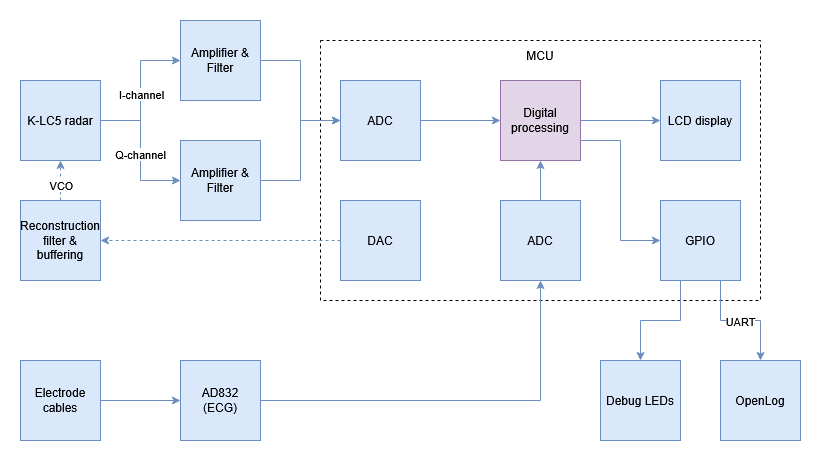

The diagram above was exported from draw.io. Its source (the exported page's mxGraphModel, read from the mxfile embedded in the PNG):
<mxGraphModel dx="645" dy="393" grid="1" gridSize="10" guides="1" tooltips="1" connect="1" arrows="1" fold="1" page="1" pageScale="1" pageWidth="1654" pageHeight="2336" background="#FFFFFF" math="0" shadow="0">
  <root>
    <mxCell id="0" />
    <mxCell id="1" parent="0" />
    <mxCell id="t67VC9cWS5dJUbam6Nkk-42" parent="1" style="rounded=0;whiteSpace=wrap;html=1;fillColor=none;dashed=1;" value="" vertex="1">
      <mxGeometry height="260" width="440" x="380" y="80" as="geometry" />
    </mxCell>
    <mxCell id="0s789B-3wF0WLcPBjO3P-5" edge="1" parent="1" source="t67VC9cWS5dJUbam6Nkk-1" style="edgeStyle=orthogonalEdgeStyle;rounded=0;orthogonalLoop=1;jettySize=auto;html=1;exitX=1;exitY=0.5;exitDx=0;exitDy=0;entryX=0;entryY=0.5;entryDx=0;entryDy=0;fillColor=#dae8fc;strokeColor=#6c8ebf;" target="0s789B-3wF0WLcPBjO3P-3">
      <mxGeometry relative="1" as="geometry" />
    </mxCell>
    <mxCell id="0s789B-3wF0WLcPBjO3P-7" connectable="0" parent="0s789B-3wF0WLcPBjO3P-5" style="edgeLabel;html=1;align=center;verticalAlign=middle;resizable=0;points=[];" value="I-channel" vertex="1">
      <mxGeometry relative="1" x="-0.0469" y="-1" as="geometry">
        <mxPoint as="offset" />
      </mxGeometry>
    </mxCell>
    <mxCell id="0s789B-3wF0WLcPBjO3P-6" edge="1" parent="1" source="t67VC9cWS5dJUbam6Nkk-1" style="edgeStyle=orthogonalEdgeStyle;rounded=0;orthogonalLoop=1;jettySize=auto;html=1;exitX=1;exitY=0.5;exitDx=0;exitDy=0;entryX=0;entryY=0.5;entryDx=0;entryDy=0;fillColor=#dae8fc;strokeColor=#6c8ebf;" target="0s789B-3wF0WLcPBjO3P-4">
      <mxGeometry relative="1" as="geometry" />
    </mxCell>
    <mxCell id="0s789B-3wF0WLcPBjO3P-8" connectable="0" parent="0s789B-3wF0WLcPBjO3P-6" style="edgeLabel;html=1;align=center;verticalAlign=middle;resizable=0;points=[];" value="Q-channel" vertex="1">
      <mxGeometry relative="1" x="0.0471" as="geometry">
        <mxPoint as="offset" />
      </mxGeometry>
    </mxCell>
    <mxCell id="t67VC9cWS5dJUbam6Nkk-1" parent="1" style="whiteSpace=wrap;html=1;aspect=fixed;fillColor=#dae8fc;strokeColor=#6c8ebf;" value="K-LC5 radar" vertex="1">
      <mxGeometry height="80" width="80" x="80" y="120" as="geometry" />
    </mxCell>
    <mxCell id="t67VC9cWS5dJUbam6Nkk-43" parent="1" style="text;html=1;whiteSpace=wrap;strokeColor=none;fillColor=none;align=center;verticalAlign=middle;rounded=0;" value="MCU" vertex="1">
      <mxGeometry height="30" width="60" x="570" y="80" as="geometry" />
    </mxCell>
    <mxCell id="0s789B-3wF0WLcPBjO3P-10" edge="1" parent="1" source="0s789B-3wF0WLcPBjO3P-3" style="edgeStyle=orthogonalEdgeStyle;rounded=0;orthogonalLoop=1;jettySize=auto;html=1;exitX=1;exitY=0.5;exitDx=0;exitDy=0;entryX=0;entryY=0.5;entryDx=0;entryDy=0;fillColor=#dae8fc;strokeColor=#6c8ebf;" target="0s789B-3wF0WLcPBjO3P-9">
      <mxGeometry relative="1" as="geometry" />
    </mxCell>
    <mxCell id="0s789B-3wF0WLcPBjO3P-3" parent="1" style="whiteSpace=wrap;html=1;aspect=fixed;fillColor=#dae8fc;strokeColor=#6c8ebf;" value="Amplifier &amp;amp; Filter" vertex="1">
      <mxGeometry height="80" width="80" x="240" y="60" as="geometry" />
    </mxCell>
    <mxCell id="0s789B-3wF0WLcPBjO3P-11" edge="1" parent="1" source="0s789B-3wF0WLcPBjO3P-4" style="edgeStyle=orthogonalEdgeStyle;rounded=0;orthogonalLoop=1;jettySize=auto;html=1;exitX=1;exitY=0.5;exitDx=0;exitDy=0;entryX=0;entryY=0.5;entryDx=0;entryDy=0;fillColor=#dae8fc;strokeColor=#6c8ebf;" target="0s789B-3wF0WLcPBjO3P-9">
      <mxGeometry relative="1" as="geometry" />
    </mxCell>
    <mxCell id="0s789B-3wF0WLcPBjO3P-4" parent="1" style="whiteSpace=wrap;html=1;aspect=fixed;fillColor=#dae8fc;strokeColor=#6c8ebf;" value="Amplifier &amp;amp; Filter" vertex="1">
      <mxGeometry height="80" width="80" x="240" y="180" as="geometry" />
    </mxCell>
    <mxCell id="0s789B-3wF0WLcPBjO3P-14" edge="1" parent="1" source="0s789B-3wF0WLcPBjO3P-9" style="edgeStyle=orthogonalEdgeStyle;rounded=0;orthogonalLoop=1;jettySize=auto;html=1;exitX=1;exitY=0.5;exitDx=0;exitDy=0;fillColor=#dae8fc;strokeColor=#6c8ebf;" target="0s789B-3wF0WLcPBjO3P-12">
      <mxGeometry relative="1" as="geometry" />
    </mxCell>
    <mxCell id="0s789B-3wF0WLcPBjO3P-9" parent="1" style="whiteSpace=wrap;html=1;aspect=fixed;fillColor=#dae8fc;strokeColor=#6c8ebf;" value="ADC" vertex="1">
      <mxGeometry height="80" width="80" x="400" y="120" as="geometry" />
    </mxCell>
    <mxCell id="0s789B-3wF0WLcPBjO3P-15" edge="1" parent="1" source="0s789B-3wF0WLcPBjO3P-12" style="edgeStyle=orthogonalEdgeStyle;rounded=0;orthogonalLoop=1;jettySize=auto;html=1;exitX=1;exitY=0.5;exitDx=0;exitDy=0;entryX=0;entryY=0.5;entryDx=0;entryDy=0;fillColor=#dae8fc;strokeColor=#6c8ebf;" target="0s789B-3wF0WLcPBjO3P-13">
      <mxGeometry relative="1" as="geometry" />
    </mxCell>
    <mxCell id="0s789B-3wF0WLcPBjO3P-53" edge="1" parent="1" source="0s789B-3wF0WLcPBjO3P-12" style="edgeStyle=orthogonalEdgeStyle;rounded=0;orthogonalLoop=1;jettySize=auto;html=1;exitX=1;exitY=0.75;exitDx=0;exitDy=0;entryX=0;entryY=0.5;entryDx=0;entryDy=0;fillColor=#dae8fc;strokeColor=#6c8ebf;" target="0s789B-3wF0WLcPBjO3P-30">
      <mxGeometry relative="1" as="geometry" />
    </mxCell>
    <mxCell id="0s789B-3wF0WLcPBjO3P-12" parent="1" style="whiteSpace=wrap;html=1;aspect=fixed;fillColor=#e1d5e7;strokeColor=#9673a6;" value="Digital processing" vertex="1">
      <mxGeometry height="80" width="80" x="560" y="120" as="geometry" />
    </mxCell>
    <mxCell id="0s789B-3wF0WLcPBjO3P-13" parent="1" style="whiteSpace=wrap;html=1;aspect=fixed;fillColor=#dae8fc;strokeColor=#6c8ebf;" value="LCD display" vertex="1">
      <mxGeometry height="80" width="80" x="720" y="120" as="geometry" />
    </mxCell>
    <mxCell id="0s789B-3wF0WLcPBjO3P-20" edge="1" parent="1" source="0s789B-3wF0WLcPBjO3P-16" style="edgeStyle=orthogonalEdgeStyle;rounded=0;orthogonalLoop=1;jettySize=auto;html=1;exitX=0;exitY=0.5;exitDx=0;exitDy=0;entryX=1;entryY=0.5;entryDx=0;entryDy=0;fillColor=#dae8fc;strokeColor=#6c8ebf;dashed=1;" target="0s789B-3wF0WLcPBjO3P-17">
      <mxGeometry relative="1" as="geometry" />
    </mxCell>
    <mxCell id="0s789B-3wF0WLcPBjO3P-16" parent="1" style="whiteSpace=wrap;html=1;aspect=fixed;fillColor=#dae8fc;strokeColor=#6c8ebf;" value="DAC" vertex="1">
      <mxGeometry height="80" width="80" x="400" y="240" as="geometry" />
    </mxCell>
    <mxCell id="0s789B-3wF0WLcPBjO3P-19" edge="1" parent="1" source="0s789B-3wF0WLcPBjO3P-17" style="edgeStyle=orthogonalEdgeStyle;rounded=0;orthogonalLoop=1;jettySize=auto;html=1;fillColor=#dae8fc;strokeColor=#6c8ebf;dashed=1;" target="t67VC9cWS5dJUbam6Nkk-1" value="">
      <mxGeometry relative="1" as="geometry" />
    </mxCell>
    <mxCell id="0s789B-3wF0WLcPBjO3P-21" connectable="0" parent="0s789B-3wF0WLcPBjO3P-19" style="edgeLabel;html=1;align=center;verticalAlign=middle;resizable=0;points=[];" value="VCO" vertex="1">
      <mxGeometry relative="1" x="-0.2" y="-1" as="geometry">
        <mxPoint as="offset" />
      </mxGeometry>
    </mxCell>
    <mxCell id="0s789B-3wF0WLcPBjO3P-17" parent="1" style="whiteSpace=wrap;html=1;aspect=fixed;fillColor=#dae8fc;strokeColor=#6c8ebf;" value="Reconstruction filter &amp;amp; buffering" vertex="1">
      <mxGeometry height="80" width="80" x="80" y="240" as="geometry" />
    </mxCell>
    <mxCell id="0s789B-3wF0WLcPBjO3P-23" parent="1" style="whiteSpace=wrap;html=1;aspect=fixed;fillColor=#dae8fc;strokeColor=#6c8ebf;" value="Debug LEDs" vertex="1">
      <mxGeometry height="80" width="80" x="660" y="400" as="geometry" />
    </mxCell>
    <mxCell id="0s789B-3wF0WLcPBjO3P-35" edge="1" parent="1" source="0s789B-3wF0WLcPBjO3P-30" style="edgeStyle=orthogonalEdgeStyle;rounded=0;orthogonalLoop=1;jettySize=auto;html=1;exitX=0.25;exitY=1;exitDx=0;exitDy=0;entryX=0.5;entryY=0;entryDx=0;entryDy=0;fillColor=#dae8fc;strokeColor=#6c8ebf;" target="0s789B-3wF0WLcPBjO3P-23">
      <mxGeometry relative="1" as="geometry" />
    </mxCell>
    <mxCell id="0s789B-3wF0WLcPBjO3P-36" edge="1" parent="1" source="0s789B-3wF0WLcPBjO3P-30" style="edgeStyle=orthogonalEdgeStyle;rounded=0;orthogonalLoop=1;jettySize=auto;html=1;exitX=0.75;exitY=1;exitDx=0;exitDy=0;entryX=0.5;entryY=0;entryDx=0;entryDy=0;fillColor=#dae8fc;strokeColor=#6c8ebf;" target="0s789B-3wF0WLcPBjO3P-31">
      <mxGeometry relative="1" as="geometry" />
    </mxCell>
    <mxCell id="0s789B-3wF0WLcPBjO3P-49" connectable="0" parent="0s789B-3wF0WLcPBjO3P-36" style="edgeLabel;html=1;align=center;verticalAlign=middle;resizable=0;points=[];" value="UART" vertex="1">
      <mxGeometry relative="1" x="0.003" y="-1" as="geometry">
        <mxPoint as="offset" />
      </mxGeometry>
    </mxCell>
    <mxCell id="0s789B-3wF0WLcPBjO3P-30" parent="1" style="whiteSpace=wrap;html=1;aspect=fixed;fillColor=#dae8fc;strokeColor=#6c8ebf;" value="GPIO" vertex="1">
      <mxGeometry height="80" width="80" x="720" y="240" as="geometry" />
    </mxCell>
    <mxCell id="0s789B-3wF0WLcPBjO3P-31" parent="1" style="whiteSpace=wrap;html=1;aspect=fixed;fillColor=#dae8fc;strokeColor=#6c8ebf;" value="OpenLog" vertex="1">
      <mxGeometry height="80" width="80" x="780" y="400" as="geometry" />
    </mxCell>
    <mxCell id="0s789B-3wF0WLcPBjO3P-40" edge="1" parent="1" source="0s789B-3wF0WLcPBjO3P-38" style="edgeStyle=orthogonalEdgeStyle;rounded=0;orthogonalLoop=1;jettySize=auto;html=1;fillColor=#dae8fc;strokeColor=#6c8ebf;" target="0s789B-3wF0WLcPBjO3P-39" value="">
      <mxGeometry relative="1" as="geometry" />
    </mxCell>
    <mxCell id="0s789B-3wF0WLcPBjO3P-38" parent="1" style="whiteSpace=wrap;html=1;aspect=fixed;fillColor=#dae8fc;strokeColor=#6c8ebf;" value="Electrode cables" vertex="1">
      <mxGeometry height="80" width="80" x="80" y="400" as="geometry" />
    </mxCell>
    <mxCell id="0s789B-3wF0WLcPBjO3P-45" edge="1" parent="1" source="0s789B-3wF0WLcPBjO3P-39" style="edgeStyle=orthogonalEdgeStyle;rounded=0;orthogonalLoop=1;jettySize=auto;html=1;exitX=1;exitY=0.5;exitDx=0;exitDy=0;fillColor=#dae8fc;strokeColor=#6c8ebf;" target="0s789B-3wF0WLcPBjO3P-41">
      <mxGeometry relative="1" as="geometry" />
    </mxCell>
    <mxCell id="0s789B-3wF0WLcPBjO3P-39" parent="1" style="whiteSpace=wrap;html=1;aspect=fixed;fillColor=#dae8fc;strokeColor=#6c8ebf;" value="AD832&lt;br&gt;(ECG)" vertex="1">
      <mxGeometry height="80" width="80" x="240" y="400" as="geometry" />
    </mxCell>
    <mxCell id="0s789B-3wF0WLcPBjO3P-44" edge="1" parent="1" source="0s789B-3wF0WLcPBjO3P-41" style="edgeStyle=orthogonalEdgeStyle;rounded=0;orthogonalLoop=1;jettySize=auto;html=1;fillColor=#dae8fc;strokeColor=#6c8ebf;" target="0s789B-3wF0WLcPBjO3P-12" value="">
      <mxGeometry relative="1" as="geometry" />
    </mxCell>
    <mxCell id="0s789B-3wF0WLcPBjO3P-41" parent="1" style="whiteSpace=wrap;html=1;aspect=fixed;fillColor=#dae8fc;strokeColor=#6c8ebf;" value="ADC" vertex="1">
      <mxGeometry height="80" width="80" x="560" y="240" as="geometry" />
    </mxCell>
  </root>
</mxGraphModel>